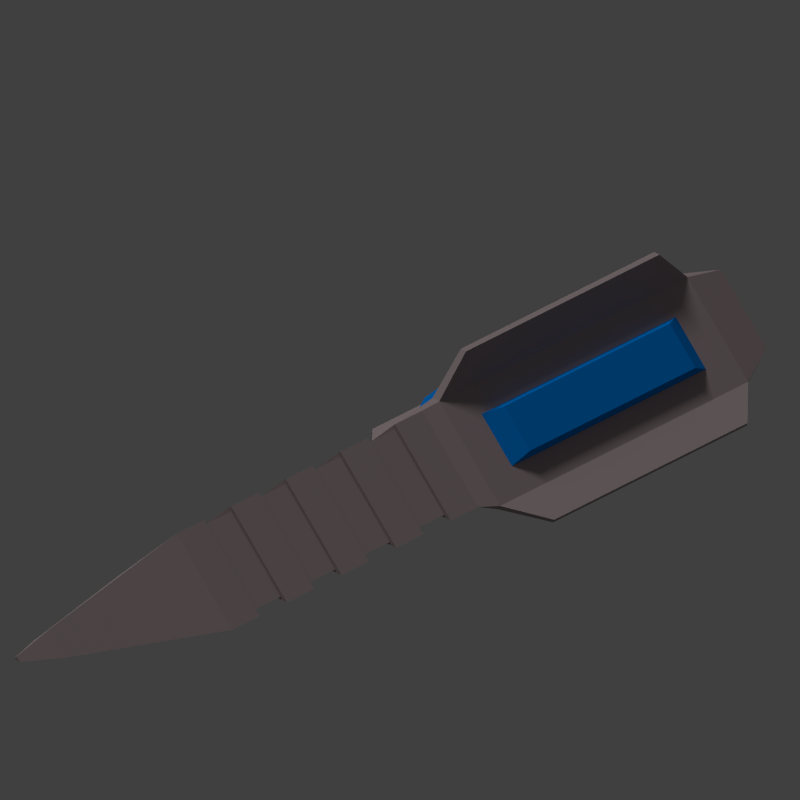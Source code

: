 # Source: railslug.blend  (saved by Blender 2.77.0; exported with 4.5.12 LTS)
import bpy
from mathutils import Matrix  # noqa: F401  (used for matrix-valued properties, if any)

bpy.ops.wm.read_factory_settings(use_empty=True)
scene = bpy.context.scene
scene.name = 'Scene'

# ---- collections
col_collection_1 = bpy.data.collections.new('Collection 1'); scene.collection.children.link(col_collection_1)

# ---- materials (node trees are filled in below, after node groups)
mat_material = bpy.data.materials.new('Material')
mat_material.alpha_threshold = 0.0
mat_material.use_transparent_shadow = False
mat_material.diffuse_color = (0.3844, 0.309, 0.3186, 1.0)
mat_material.roughness = 0.5
mat_material_001 = bpy.data.materials.new('Material.001')
mat_material_001.alpha_threshold = 0.0
mat_material_001.use_transparent_shadow = False
mat_material_001.diffuse_color = (0.0, 0.2307, 0.7991, 1.0)
mat_material_001.roughness = 0.5

# ---- material node trees

# ---- world
world_world = bpy.data.worlds.new('World'); scene.world = world_world
world_world.color = (0.05088, 0.05088, 0.05088)
world_world.use_sun_shadow = False
world_world.sun_shadow_jitter_overblur = 0.0
world_world.cycles.sampling_method = 'NONE'
world_world.cycles.sample_map_resolution = 256

# ---- cameras
cam_camera = bpy.data.cameras.new('Camera')
cam_camera.type = 'ORTHO'
cam_camera.clip_end = 100.0
cam_camera.lens = 35.0
cam_camera.sensor_width = 32.0
cam_camera.sensor_height = 18.0
cam_camera.ortho_scale = 4.0
cam_camera.dof.focus_distance = 0.0
cam_camera.dof.aperture_fstop = 128.0

# ---- lights
light_sun = bpy.data.lights.new('Sun', 'SUN')
light_sun.transmission_factor = 0.0
light_sun.angle = 0.1993
light_sun.energy = 1.0
light_sun.shadow_buffer_clip_start = 0.5
light_sun.shadow_soft_size = 0.1
light_sun.shadow_cascade_max_distance = 1000.0
light_sun.cycles.use_multiple_importance_sampling = False
light_lamp = bpy.data.lights.new('Lamp', 'POINT')
light_lamp.transmission_factor = 0.0
light_lamp.cutoff_distance = 30.0
light_lamp.energy = 5.0
light_lamp.shadow_buffer_clip_start = 1.001
light_lamp.shadow_soft_size = 0.1
light_lamp.shadow_maximum_resolution = 0.006
light_lamp.use_absolute_resolution = True
light_lamp.cycles.use_multiple_importance_sampling = False

# ---- meshes
me_cube = bpy.data.meshes.new('Cube')
me_cube.from_pydata([(-0.6759, -2.163, -0.5797), (-0.7649, -3.095, -0.4029), (-0.816, -2.163, -0.2414), (-0.6759, 0.6488, -0.5797), (-0.816, 0.6488, -0.2414), (-0.945, 1.24, -0.493), (0.4029, -3.095, -0.4029), (0.1013, -2.163, -0.5797), (0.5797, -2.163, -0.1013), (0.2414, -2.163, 0.816), (0.4029, -3.095, 0.7649), (0.5797, -2.163, 0.6759), (0.5797, 0.6488, -0.1013), (0.1013, 0.6488, -0.5797), (0.493, 1.24, -0.493), (0.2414, 0.6488, 0.816), (0.5797, 0.6488, 0.6759), (0.493, 1.24, 0.945), (0.493, 4.798, 0.945), (-0.945, 4.798, -0.493), (0.493, 4.798, -0.493), (0.1555, 6.641, 0.27), (-0.27, 6.641, -0.1555), (0.1555, 6.641, -0.1555), (0.04215, 7.113, 0.04326), (-0.04326, 7.113, -0.04215), (0.04215, 7.113, -0.04215), (-1.581, -2.158, -0.7285), (-1.561, -2.158, -0.7762), (-1.561, 0.6433, -0.7762), (-1.581, 0.6433, -0.7285), (0.8783, -2.158, -0.9458), (0.9458, -2.158, -0.8783), (0.7762, -2.158, 1.561), (0.7285, -2.158, 1.581), (0.9458, 0.6433, -0.8783), (0.8783, 0.6433, -0.9458), (0.7285, 0.6433, 1.581), (0.7762, 0.6433, 1.561), (-0.945, 1.636, -0.493), (-0.945, 2.031, -0.493), (-0.945, 2.426, -0.493), (-0.945, 2.822, -0.493), (-0.945, 3.217, -0.493), (-0.945, 3.612, -0.493), (-0.945, 4.008, -0.493), (-0.945, 4.403, -0.493), (0.493, 4.403, -0.493), (0.493, 4.008, -0.493), (0.493, 3.612, -0.493), (0.493, 3.217, -0.493), (0.493, 2.822, -0.493), (0.493, 2.426, -0.493), (0.493, 2.031, -0.493), (0.493, 1.636, -0.493), (0.493, 4.403, 0.945), (0.493, 4.008, 0.945), (0.493, 3.612, 0.945), (0.493, 3.217, 0.945), (0.493, 2.822, 0.945), (0.493, 2.426, 0.945), (0.493, 2.031, 0.945), (0.493, 1.636, 0.945), (-0.8343, 1.636, -0.4377), (-0.8343, 2.031, -0.4377), (-0.8343, 2.426, -0.4377), (-0.8343, 2.822, -0.4377), (-0.8343, 3.217, -0.4377), (-0.8343, 3.612, -0.4377), (-0.8343, 4.008, -0.4377), (-0.8343, 4.403, -0.4377), (0.4377, 4.403, -0.4377), (0.4377, 4.008, -0.4377), (0.4377, 3.612, -0.4377), (0.4377, 3.217, -0.4377), (0.4377, 2.822, -0.4377), (0.4377, 2.426, -0.4377), (0.4377, 2.031, -0.4377), (0.4377, 1.636, -0.4377), (0.4377, 4.403, 0.8343), (0.4377, 4.008, 0.8343), (0.4377, 3.612, 0.8343), (0.4377, 3.217, 0.8343), (0.4377, 2.822, 0.8343), (0.4377, 2.426, 0.8343), (0.4377, 2.031, 0.8343), (0.4377, 1.636, 0.8343), (-1.068, 1.041, -0.5797), (-1.068, -2.555, -0.5797), (-1.093, -2.555, -0.5184), (-1.093, 1.041, -0.5184), (0.5184, 1.041, 1.093), (0.5797, 1.041, 1.068), (0.5797, 1.041, -0.493), (0.493, 1.041, -0.5797), (0.5184, -2.555, 1.093), (0.5797, -2.555, 1.068), (0.5797, -2.555, -0.493), (0.493, -2.555, -0.5797), (-0.6185, 0.4413, -0.7384), (-0.6185, -1.956, -0.7384), (-0.8501, -1.956, -0.05118), (-0.8501, 0.4413, -0.05118), (0.05118, 0.4413, 0.8501), (0.7384, 0.4413, 0.6185), (0.7384, 0.4413, -0.04392), (0.04392, 0.4413, -0.7384), (0.05118, -1.956, 0.8501), (0.7384, -1.956, 0.6185), (0.7384, -1.956, -0.04392), (0.04392, -1.956, -0.7384)], [], [(6, 10, 1), (13, 7, 110, 106), (4, 2, 101, 102), (47, 46, 19, 20), (88, 1, 89), (87, 90, 5), (6, 98, 97), (95, 10, 96), (93, 94, 14), (91, 92, 17), (91, 95, 34, 37), (17, 5, 90, 91), (92, 93, 14, 17), (94, 87, 5, 14), (95, 96, 33, 34), (10, 6, 97, 96), (89, 90, 30, 27), (95, 89, 1, 10), (88, 98, 6, 1), (7, 0, 100, 110), (20, 19, 22, 23), (55, 47, 20, 18), (46, 55, 18, 19), (23, 22, 25, 26), (18, 20, 23, 21), (19, 18, 21, 22), (25, 24, 26), (21, 23, 26, 24), (22, 21, 24, 25), (29, 28, 27, 30), (37, 34, 33, 38), (31, 36, 35, 32), (92, 91, 37, 38), (98, 94, 36, 31), (94, 93, 35, 36), (96, 92, 38, 33), (88, 89, 27, 28), (93, 97, 32, 35), (90, 87, 29, 30), (87, 88, 28, 29), (97, 98, 31, 32), (5, 17, 62, 39), (40, 53, 77, 64), (40, 61, 60, 41), (41, 60, 84, 65), (42, 59, 58, 43), (53, 61, 85, 77), (44, 57, 56, 45), (54, 39, 63, 78), (17, 14, 54, 62), (61, 40, 64, 85), (61, 53, 52, 60), (46, 47, 71, 70), (59, 51, 50, 58), (62, 54, 78, 86), (57, 49, 48, 56), (47, 55, 79, 71), (14, 5, 39, 54), (39, 62, 86, 63), (53, 40, 41, 52), (48, 45, 69, 72), (51, 42, 43, 50), (55, 46, 70, 79), (49, 44, 45, 48), (56, 48, 72, 80), (63, 86, 85, 64), (65, 84, 83, 66), (67, 82, 81, 68), (69, 80, 79, 70), (86, 78, 77, 85), (84, 76, 75, 83), (82, 74, 73, 81), (80, 72, 71, 79), (78, 63, 64, 77), (76, 65, 66, 75), (74, 67, 68, 73), (72, 69, 70, 71), (60, 52, 76, 84), (59, 42, 66, 83), (52, 41, 65, 76), (51, 59, 83, 75), (43, 58, 82, 67), (42, 51, 75, 66), (58, 50, 74, 82), (57, 44, 68, 81), (50, 43, 67, 74), (49, 57, 81, 73), (45, 56, 80, 69), (44, 49, 73, 68), (3, 0, 88, 87), (2, 4, 90, 89), (4, 15, 91, 90), (16, 12, 93, 92), (13, 3, 87, 94), (15, 9, 95, 91), (11, 16, 92, 96), (8, 11, 96, 97), (7, 13, 94, 98), (12, 8, 97, 93), (9, 2, 89, 95), (0, 7, 98, 88), (104, 108, 109, 105), (101, 107, 103, 102), (100, 99, 106, 110), (9, 15, 103, 107), (15, 4, 102, 103), (8, 12, 105, 109), (16, 11, 108, 104), (12, 16, 104, 105), (2, 9, 107, 101), (0, 3, 99, 100), (11, 8, 109, 108), (3, 13, 106, 99)])
me_cube.polygons.foreach_set('material_index', [0, 1, 1, 0, 0, 0, 0, 0, 0, 0, 0, 0, 0, 0, 0, 0, 0, 0, 0, 1, 0, 0, 0, 0, 0, 0, 0, 0, 0, 0, 0, 0, 0, 0, 0, 0, 0, 0, 0, 0, 0, 0, 0, 0, 0, 0, 0, 0, 0, 0, 0, 0, 0, 0, 0, 0, 0, 0, 0, 0, 0, 0, 0, 0, 0, 0, 0, 0, 0, 0, 0, 0, 0, 0, 0, 0, 0, 0, 0, 0, 0, 0, 0, 0, 0, 0, 0, 0, 0, 0, 0, 0, 0, 0, 0, 0, 0, 0, 0, 0, 0, 1, 1, 1, 1, 1, 1, 1, 1, 1, 1, 1, 1])
me_cube.materials.append(mat_material)
me_cube.materials.append(mat_material_001)
me_cube.use_remesh_preserve_volume = False
me_cube.use_remesh_preserve_attributes = False
me_cube.use_mirror_vertex_groups = False
me_cube.update()

# ---- objects
ob_cube = bpy.data.objects.new('Cube', me_cube)
ob_sun = bpy.data.objects.new('Sun', light_sun)
ob_lamp = bpy.data.objects.new('Lamp', light_lamp)
ob_camera = bpy.data.objects.new('Camera', cam_camera)

# ---- transforms, parenting, visibility, modifiers, constraints
ob_cube.location = (0.1592, -0.6029, 0.1275)
ob_cube.rotation_euler = (0.0, -2.356, 1.571)
ob_cube.scale = (0.3888, 0.4881, 0.3888)
ob_cube.lineart.crease_threshold = 0.0
ob_sun.location = (8.0, 4.0, 0.0)
ob_sun.rotation_euler = (-0.4189, -0.1396, 0.2094)
ob_sun.lineart.crease_threshold = 0.0
ob_lamp.location = (1.368, -3.283, 5.904)
ob_lamp.rotation_euler = (0.6503, 0.05522, 1.866)
ob_lamp.lock_rotations_4d = False
ob_lamp.empty_display_type = 'ARROWS'
ob_lamp.color = (0.0, 0.0, 0.0, 0.0)
ob_lamp.lineart.crease_threshold = 0.0
ob_camera.location = (-10.0, -10.0, 8.2)
ob_camera.rotation_euler = (1.047, 0.0, -0.7854)
ob_camera.lock_rotations_4d = False
ob_camera.empty_display_type = 'ARROWS'
ob_camera.color = (0.0, 0.0, 0.0, 0.0)
ob_camera.display_type = 'WIRE'
ob_camera.lineart.crease_threshold = 0.0

# ---- collection membership
col_collection_1.objects.link(ob_cube)
col_collection_1.objects.link(ob_sun)
col_collection_1.objects.link(ob_lamp)
col_collection_1.objects.link(ob_camera)

# ---- scene / render settings (as saved in the file)
scene.camera = ob_camera
scene.frame_start = 1; scene.frame_end = 250; scene.frame_set(1)
scene.render.engine = 'BLENDER_EEVEE_NEXT'
scene.render.image_settings.compression = 90
scene.render.resolution_x = 1600
scene.render.resolution_y = 1600
scene.render.dither_intensity = 0.0
scene.render.film_transparent = True
scene.cycles.use_denoising = False
scene.cycles.samples = 10
scene.cycles.sampling_pattern = 'TABULATED_SOBOL'
scene.cycles.light_sampling_threshold = 0.0
scene.cycles.use_adaptive_sampling = False
scene.cycles.use_light_tree = False
scene.cycles.blur_glossy = 0.0
scene.cycles.volume_bounces = 1
scene.cycles.pixel_filter_type = 'GAUSSIAN'
scene.cycles.sample_clamp_indirect = 0.0
scene.view_settings.view_transform = 'Standard'
bpy.context.view_layer.update()
